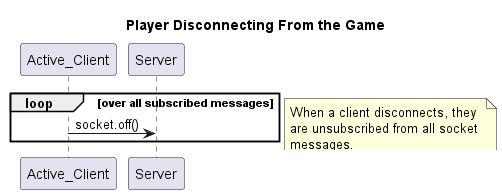

The diagram above was rendered by PlantUML. Its source (embedded in the PNG):
@startuml

title Player Disconnecting From the Game

participant Active_Client
participant Server

loop over all subscribed messages
Active_Client -> Server : socket.off()
end

note right
	When a client disconnects, they 
	are unsubscribed from all socket
	messages.
end note

@enduml